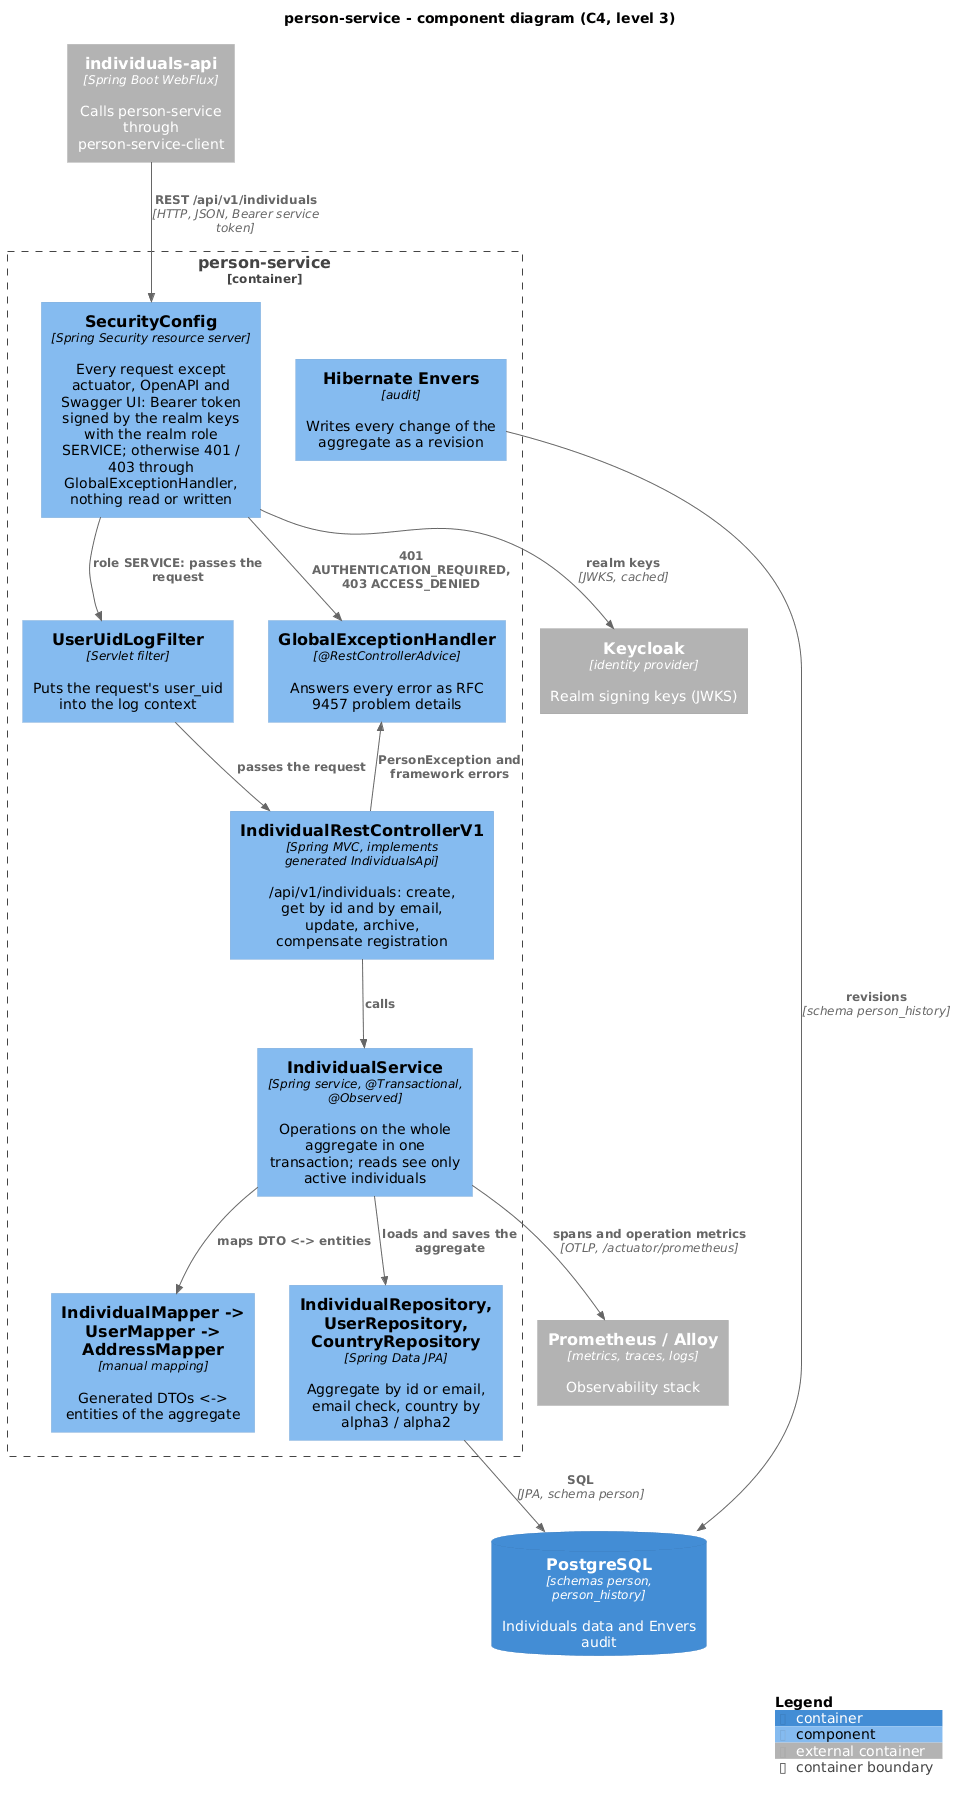

The diagram above was rendered by PlantUML. Its source (embedded in the PNG):
@startuml component
!include <C4/C4_Component>

title person-service - component diagram (C4, level 3)

Container_Ext(individualsApi, "individuals-api", "Spring Boot WebFlux", "Calls person-service through person-service-client")
ContainerDb(db, "PostgreSQL", "schemas person, person_history", "Individuals data and Envers audit")
Container_Ext(keycloak, "Keycloak", "identity provider", "Realm signing keys (JWKS)")
Container_Ext(observability, "Prometheus / Alloy", "metrics, traces, logs", "Observability stack")

Container_Boundary(app, "person-service") {
    Component(security, "SecurityConfig", "Spring Security resource server", "Every request except actuator, OpenAPI and Swagger UI: Bearer token signed by the realm keys with the realm role SERVICE; otherwise 401 / 403 through GlobalExceptionHandler, nothing read or written")
    Component(filter, "UserUidLogFilter", "Servlet filter", "Puts the request's user_uid into the log context")
    Component(controller, "IndividualRestControllerV1", "Spring MVC, implements generated IndividualsApi", "/api/v1/individuals: create, get by id and by email, update, archive, compensate registration")
    Component(handler, "GlobalExceptionHandler", "@RestControllerAdvice", "Answers every error as RFC 9457 problem details")
    Component(service, "IndividualService", "Spring service, @Transactional, @Observed", "Operations on the whole aggregate in one transaction; reads see only active individuals")
    Component(mappers, "IndividualMapper -> UserMapper -> AddressMapper", "manual mapping", "Generated DTOs <-> entities of the aggregate")
    Component(repositories, "IndividualRepository, UserRepository, CountryRepository", "Spring Data JPA", "Aggregate by id or email, email check, country by alpha3 / alpha2")
    Component(envers, "Hibernate Envers", "audit", "Writes every change of the aggregate as a revision")
}

Rel(individualsApi, security, "REST /api/v1/individuals", "HTTP, JSON, Bearer service token")
Rel(security, keycloak, "realm keys", "JWKS, cached")
Rel(security, handler, "401 AUTHENTICATION_REQUIRED, 403 ACCESS_DENIED")
Rel(security, filter, "role SERVICE: passes the request")
Rel(filter, controller, "passes the request")
Rel(controller, service, "calls")
Rel(service, mappers, "maps DTO <-> entities")
Rel(service, repositories, "loads and saves the aggregate")
Rel(repositories, db, "SQL", "JPA, schema person")
Rel(envers, db, "revisions", "schema person_history")
Rel_Back(handler, controller, "PersonException and framework errors")
Rel(service, observability, "spans and operation metrics", "OTLP, /actuator/prometheus")

SHOW_LEGEND()
@enduml